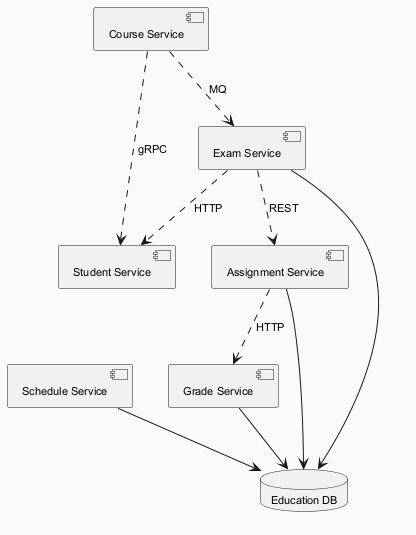

The diagram above was rendered by PlantUML. Its source (embedded in the PNG):
@startuml
skinparam backgroundColor #FAFAFA
skinparam classBackgroundColor #FFF3E0
skinparam classBorderColor #E65100
skinparam defaultFontSize 11
component "Schedule Service" as C_ScheduleService
component "Student Service" as C_StudentService
component "Grade Service" as C_GradeService
component "Course Service" as C_CourseService
component "Exam Service" as C_ExamService
component "Assignment Service" as C_AssignmentService
database "Education DB" as DB_education
C_ScheduleService --> DB_education
C_GradeService --> DB_education
C_ExamService --> DB_education
C_AssignmentService --> DB_education
C_ExamService ..> C_AssignmentService : REST
C_CourseService ..> C_ExamService : MQ
C_CourseService ..> C_StudentService : gRPC
C_AssignmentService ..> C_GradeService : HTTP
C_ExamService ..> C_StudentService : HTTP
@enduml